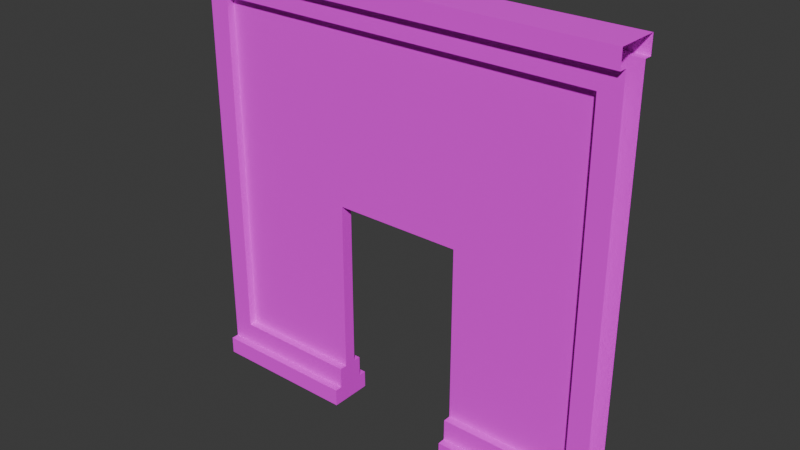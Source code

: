 # Source: WallWithDoorway.blend  (saved by Blender 4.4.32; exported with 4.5.12 LTS)
import bpy
from mathutils import Matrix  # noqa: F401  (used for matrix-valued properties, if any)

bpy.ops.wm.read_factory_settings(use_empty=True)
scene = bpy.context.scene
scene.name = 'Scene'

# ---- collections
col_wallwithdoorway = bpy.data.collections.new('WallWithDoorway'); scene.collection.children.link(col_wallwithdoorway)

# ---- images (referenced by path relative to the original .blend; pixels are not part of the script)
import os
ASSET_DIR = os.environ.get("B2B_ASSET_DIR", "")  # directory of the original .blend (textures are referenced by path, not embedded)
HERE = os.path.dirname(os.path.abspath(__file__))  # packed textures are extracted next to this script under _unpacked/

def load_image(name, relpath, width, height, colorspace="sRGB"):
    """Load a texture the original file referenced (path relative to the .blend, or extracted next to this script)."""
    p = next((c for c in (os.path.join(HERE, relpath), os.path.join(ASSET_DIR, relpath)) if relpath and os.path.exists(c)), "")
    if p:
        img = bpy.data.images.load(p, check_existing=True)
        img.name = name
    else:  # same state as the original file: an image datablock whose file is absent (Cycles renders it pink)
        img = bpy.data.images.new(name, width, height)
        img.source = "FILE"
        img.filepath = "//" + (relpath or name)
    img.colorspace_settings.name = colorspace
    return img
img_wallwithdoorway = load_image('WallWithDoorway', 'Textures/WallWithDoorway.png', 1024, 1024, 'sRGB')

# ---- materials (node trees are filled in below, after node groups)
mat_wallwithdoorway = bpy.data.materials.new('WallWithDoorway')

# ---- node groups
ng_smooth_by_angle = bpy.data.node_groups.new('Smooth by Angle', 'GeometryNodeTree')
_s = ng_smooth_by_angle.interface.new_socket(name='Mesh', in_out='OUTPUT', socket_type='NodeSocketGeometry')
_s = ng_smooth_by_angle.interface.new_socket(name='Mesh', in_out='INPUT', socket_type='NodeSocketGeometry')
_s = ng_smooth_by_angle.interface.new_socket(name='Angle', in_out='INPUT', socket_type='NodeSocketFloat')
_s.subtype = 'ANGLE'
_s.default_value = 0.5236
_s.min_value = 0.0
_s.max_value = 3.142
_s.description = 'Maximum face angle for smooth edges'
_s = ng_smooth_by_angle.interface.new_socket(name='Ignore Sharpness', in_out='INPUT', socket_type='NodeSocketBool')
_s.force_non_field = True
ng_smooth_by_angle.description = 'Set the sharpness of mesh edges based on the angle between the neighboring faces'
ng_smooth_by_angle.is_modifier = True
_N = ng_smooth_by_angle.nodes; _L = ng_smooth_by_angle.links
n0 = _N.new('GeometryNodeSetShadeSmooth'); n0.name = 'Set Shade Smooth'; n0.location = (120, -80)
n0.domain = 'EDGE'
n1 = _N.new('GeometryNodeSetShadeSmooth'); n1.name = 'Set Shade Smooth.001'; n1.location = (300, -80)
n2 = _N.new('NodeGroupOutput'); n2.name = 'Group Output'; n2.location = (480, -80)
n3 = _N.new('GeometryNodeInputMeshEdgeAngle'); n3.name = 'Edge Angle'; n3.location = (-440, -240)
n4 = _N.new('NodeGroupInput'); n4.name = 'Group Input'; n4.location = (-80, -80)
n5 = _N.new('GeometryNodeInputEdgeSmooth'); n5.name = 'Is Edge Smooth'; n5.location = (-260, -120)
n6 = _N.new('GeometryNodeInputShadeSmooth'); n6.name = 'Is Shade Smooth'; n6.location = (-440, -397)
n7 = _N.new('FunctionNodeCompare'); n7.name = 'Compare'; n7.location = (-260, -260)
n7.operation = 'LESS_EQUAL'
n7.inputs[6].default_value = (0.0, 0.0, 0.0, 0.0)
n7.inputs[7].default_value = (0.0, 0.0, 0.0, 0.0)
n8 = _N.new('FunctionNodeBooleanMath'); n8.name = 'Boolean Math.001'; n8.location = (-80, -260)
n9 = _N.new('NodeGroupInput'); n9.name = 'Group Input.001'; n9.location = (-440, -329)
n10 = _N.new('NodeGroupInput'); n10.name = 'Group Input.002'; n10.location = (-259, -189)
n11 = _N.new('FunctionNodeBooleanMath'); n11.name = 'Boolean Math'; n11.location = (-80, -149)
n11.operation = 'OR'
n12 = _N.new('FunctionNodeBooleanMath'); n12.name = 'Boolean Math.002'; n12.location = (-260, -380)
n12.operation = 'OR'
n13 = _N.new('NodeGroupInput'); n13.name = 'Group Input.003'; n13.location = (-440, -460)
_L.new(n3.outputs[0], n7.inputs[0])
_L.new(n1.outputs[0], n2.inputs[0])
_L.new(n9.outputs[1], n7.inputs[1])
_L.new(n7.outputs[0], n8.inputs[0])
_L.new(n4.outputs[0], n0.inputs[0])
_L.new(n0.outputs[0], n1.inputs[0])
_L.new(n8.outputs[0], n0.inputs[2])
_L.new(n10.outputs[2], n11.inputs[1])
_L.new(n5.outputs[0], n11.inputs[0])
_L.new(n11.outputs[0], n0.inputs[1])
_L.new(n13.outputs[2], n12.inputs[1])
_L.new(n6.outputs[0], n12.inputs[0])
_L.new(n12.outputs[0], n8.inputs[1])
n2.is_active_output = True

# ---- material node trees
mat_wallwithdoorway.use_nodes = True; mat_wallwithdoorway.node_tree.nodes.clear()
_N = mat_wallwithdoorway.node_tree.nodes; _L = mat_wallwithdoorway.node_tree.links
n0 = _N.new('ShaderNodeBsdfPrincipled'); n0.name = 'Principled BSDF'; n0.location = (10, 300)
n0.inputs[2].default_value = 1.0
n1 = _N.new('ShaderNodeOutputMaterial'); n1.name = 'Material Output'; n1.location = (300, 300)
n2 = _N.new('ShaderNodeTexImage'); n2.name = 'Image Texture'; n2.location = (-280, 280)
n2.image = img_wallwithdoorway
_L.new(n0.outputs[0], n1.inputs[0])
_L.new(n2.outputs[0], n0.inputs[0])
n1.is_active_output = True

# ---- world
world_world = bpy.data.worlds.new('World'); scene.world = world_world
world_world.use_nodes = True; world_world.node_tree.nodes.clear()
_N = world_world.node_tree.nodes; _L = world_world.node_tree.links
n0 = _N.new('ShaderNodeOutputWorld'); n0.name = 'World Output'; n0.location = (300, 300)
n1 = _N.new('ShaderNodeBackground'); n1.name = 'Background'; n1.location = (10, 300)
n1.inputs[0].default_value = (0.05088, 0.05088, 0.05088, 1.0)
_L.new(n1.outputs[0], n0.inputs[0])
n0.is_active_output = True
world_world.color = (0.05088, 0.05088, 0.05088)
world_world.sun_shadow_jitter_overblur = 0.0

# ---- meshes
me_cube_009 = bpy.data.meshes.new('Cube.009')
me_cube_009.from_pydata([(-2.5, -0.1603, 0.0), (-2.5, -0.1603, 5.0), (-2.5, 0.1603, 0.0), (-2.5, 0.1603, 5.0), (2.5, -0.1603, 0.0), (2.5, -0.1603, 5.0), (2.5, 0.1603, 0.0), (2.5, 0.1603, 5.0), (-2.25, -0.1603, 0.4558), (-2.25, -0.1603, 4.544), (-2.25, 0.1603, 4.544), (-2.25, 0.1603, 0.4558), (2.25, 0.1603, 4.544), (2.25, 0.1603, 0.4558), (2.25, -0.1603, 4.544), (2.25, -0.1603, 0.4558), (-2.5, -0.25, 4.794), (-2.5, -0.25, 5.0), (-2.5, 0.25, 0.2058), (-2.5, 0.25, 0.0), (2.5, 0.25, 0.0), (-2.5, 0.25, 5.0), (2.5, 0.25, 5.0), (2.5, 0.25, 0.2058), (2.5, -0.25, 0.2058), (2.5, -0.25, 0.0), (-2.5, -0.25, 0.0), (2.5, -0.25, 5.0), (-2.5, -0.25, 0.2058), (-2.5, 0.25, 4.794), (2.5, 0.25, 4.794), (2.5, -0.25, 4.794), (-2.5, -0.1603, 0.2058), (-2.5, -0.1603, 4.794), (-2.5, 0.1603, 4.794), (-2.5, 0.1603, 0.2058), (2.5, 0.1603, 4.794), (2.5, 0.1603, 0.2058), (2.5, -0.1603, 4.794), (2.5, -0.1603, 0.2058), (-2.25, -0.07061, 0.4558), (-2.25, -0.07061, 4.544), (2.25, -0.07061, 4.544), (2.25, -0.07061, 0.4558), (-2.25, 0.07061, 4.544), (-2.25, 0.07061, 0.4558), (2.25, 0.07061, 4.544), (2.25, 0.07061, 0.4558), (0.75, 0.1603, 0.0), (-0.75, 0.1603, 0.0), (-0.75, 0.25, 0.0), (0.75, 0.25, 0.0), (0.75, -0.1603, 0.0), (-0.75, -0.1603, 0.0), (-0.75, -0.1603, 0.4558), (0.75, -0.1603, 0.4558), (0.75, -0.07061, 0.4558), (-0.75, -0.07061, 0.4558), (-0.75, -0.25, 0.2058), (0.75, -0.25, 0.2058), (0.75, -0.25, 0.0), (-0.75, -0.25, 0.0), (0.75, 0.25, 0.2058), (-0.75, 0.25, 0.2058), (0.75, -0.1603, 0.2058), (-0.75, -0.1603, 0.2058), (-0.75, 0.1603, 0.2058), (0.75, 0.1603, 0.2058), (-0.75, 0.1603, 0.4558), (0.75, 0.1603, 0.4558), (0.75, -0.07061, 2.5), (-0.75, -0.07061, 2.5), (-0.75, 0.07061, 2.5), (-0.75, 0.07061, 0.4558), (0.75, 0.07061, 2.5), (0.75, 0.07061, 0.4558)], [], [(51, 20, 6, 48), (2, 19, 50, 49), (48, 6, 4, 52), (0, 2, 49, 53), (7, 3, 1, 5), (5, 1, 17, 27), (40, 8, 54, 57), (55, 15, 43, 56), (10, 12, 46, 44), (29, 21, 22, 30), (31, 27, 17, 16), (25, 24, 59, 60), (28, 26, 61, 58), (23, 20, 51, 62), (19, 18, 63, 50), (3, 7, 22, 21), (59, 24, 39, 64), (32, 28, 58, 65), (33, 38, 31, 16), (67, 37, 23, 62), (18, 35, 66, 63), (52, 4, 25, 60), (26, 0, 53, 61), (36, 34, 29, 30), (8, 9, 33, 32), (10, 11, 35, 34), (13, 12, 36, 37), (14, 15, 39, 38), (8, 32, 65, 54), (39, 15, 55, 64), (9, 14, 38, 33), (11, 68, 66, 35), (69, 13, 37, 67), (12, 10, 34, 36), (9, 8, 40, 41), (14, 9, 41, 42), (15, 14, 42, 43), (47, 75, 74, 46), (11, 10, 44, 45), (11, 45, 73, 68), (75, 47, 13, 69), (12, 13, 47, 46), (56, 70, 74, 75), (57, 73, 72, 71), (70, 71, 72, 74), (41, 71, 70, 42), (46, 74, 72, 44), (57, 71, 41, 40), (73, 45, 44, 72), (56, 43, 42, 70), (55, 69, 67, 64), (54, 65, 66, 68), (58, 61, 50, 63), (59, 62, 51, 60)])
me_cube_009.polygons.foreach_set('use_smooth', [1, 1, 1, 1, 1, 1, 1, 1, 1, 1, 1, 1, 1, 1, 1, 1, 1, 1, 1, 1, 1, 1, 1, 1, 1, 1, 1, 1, 1, 1, 1, 1, 1, 1, 1, 1, 1, 1, 1, 1, 1, 1, 1, 1, 0, 1, 1, 1, 1, 1, 1, 1, 1, 1])
_uv = me_cube_009.uv_layers.new(name='UVMap')
_uv.uv.foreach_set('vector', [0.9453, 0.7913, 0.9453, 0.9296, 0.9382, 0.9296, 0.9382, 0.7913, 0.04701, 0.8238, 0.0541, 0.8238, 0.0541, 0.9622, 0.04701, 0.9622, 0.9382, 0.7913, 0.9382, 0.9296, 0.9129, 0.9296, 0.9129, 0.7913, 0.02166, 0.8238, 0.04701, 0.8238, 0.04701, 0.9622, 0.02166, 0.9622, 0.7517, 0.439, 0.7517, 0.8342, 0.7263, 0.8342, 0.7263, 0.439, 0.7263, 0.439, 0.7263, 0.8342, 0.7192, 0.8342, 0.7192, 0.439, 0.6465, 0.9424, 0.6394, 0.9424, 0.6394, 0.8238, 0.6465, 0.8238, 0.5307, 0.9424, 0.5307, 0.8238, 0.5378, 0.8238, 0.5378, 0.9424, 0.8766, 0.439, 0.8766, 0.7947, 0.8695, 0.7947, 0.8695, 0.439, 0.8146, 0.4098, 0.7983, 0.4098, 0.7983, 0.01457, 0.8146, 0.01457, 0.8042, 0.8342, 0.7879, 0.8342, 0.7879, 0.439, 0.8042, 0.439, 0.1801, 0.9622, 0.1639, 0.9622, 0.1639, 0.8238, 0.1801, 0.8238, 0.2093, 0.8238, 0.2255, 0.8238, 0.2255, 0.9622, 0.2093, 0.9622, 0.2547, 0.8238, 0.2709, 0.8238, 0.2709, 0.9622, 0.2547, 0.9622, 0.3164, 0.9622, 0.3001, 0.9622, 0.3001, 0.8238, 0.3164, 0.8238, 0.7517, 0.8342, 0.7517, 0.439, 0.7588, 0.439, 0.7588, 0.8342, 0.3455, 0.9622, 0.3455, 0.8238, 0.3526, 0.8238, 0.3526, 0.9622, 0.3888, 0.9622, 0.3817, 0.9622, 0.3817, 0.8238, 0.3888, 0.8238, 0.8404, 0.439, 0.8404, 0.8342, 0.8333, 0.8342, 0.8333, 0.439, 0.418, 0.9622, 0.418, 0.8238, 0.4251, 0.8238, 0.4251, 0.9622, 0.4613, 0.9622, 0.4542, 0.9622, 0.4542, 0.8238, 0.4613, 0.8238, 0.9129, 0.7913, 0.9129, 0.9296, 0.9058, 0.9296, 0.9058, 0.7913, 0.01457, 0.8238, 0.02166, 0.8238, 0.02166, 0.9622, 0.01457, 0.9622, 0.8437, 0.4098, 0.8437, 0.01457, 0.8508, 0.01457, 0.8508, 0.4098, 0.3575, 0.03433, 0.03433, 0.03433, 0.01457, 0.01457, 0.3773, 0.01457, 0.4262, 0.3901, 0.7494, 0.3901, 0.7691, 0.4098, 0.4064, 0.4098, 0.7494, 0.03433, 0.4262, 0.03433, 0.4064, 0.01457, 0.7691, 0.01457, 0.03433, 0.3901, 0.3575, 0.3901, 0.3773, 0.4098, 0.01457, 0.4098, 0.3575, 0.03433, 0.3773, 0.01457, 0.3773, 0.1529, 0.3575, 0.1529, 0.3773, 0.4098, 0.3575, 0.3901, 0.3575, 0.2715, 0.3773, 0.2715, 0.03433, 0.03433, 0.03433, 0.3901, 0.01457, 0.4098, 0.01457, 0.01457, 0.7494, 0.3901, 0.7494, 0.2715, 0.7691, 0.2715, 0.7691, 0.4098, 0.7494, 0.1529, 0.7494, 0.03433, 0.7691, 0.01457, 0.7691, 0.1529, 0.4262, 0.03433, 0.4262, 0.3901, 0.4064, 0.4098, 0.4064, 0.01457, 0.9129, 0.439, 0.9129, 0.7622, 0.9058, 0.7622, 0.9058, 0.439, 0.8799, 0.3703, 0.8799, 0.01457, 0.887, 0.01457, 0.887, 0.3703, 0.9162, 0.3378, 0.9162, 0.01457, 0.9233, 0.01457, 0.9233, 0.3378, 0.3378, 0.439, 0.3378, 0.5575, 0.1762, 0.5575, 0.01457, 0.439, 0.942, 0.7622, 0.942, 0.439, 0.9491, 0.439, 0.9491, 0.7622, 0.5741, 0.9424, 0.567, 0.9424, 0.567, 0.8238, 0.5741, 0.8238, 0.6032, 0.9424, 0.6032, 0.8238, 0.6103, 0.8238, 0.6103, 0.9424, 0.9595, 0.01457, 0.9595, 0.3378, 0.9524, 0.3378, 0.9524, 0.01457, 0.08324, 0.9854, 0.08324, 0.8238, 0.0944, 0.8238, 0.0944, 0.9854, 0.1347, 0.9854, 0.1235, 0.9854, 0.1235, 0.8238, 0.1347, 0.8238, 0.4904, 0.9424, 0.4904, 0.8238, 0.5016, 0.8238, 0.5016, 0.9424, 0.3669, 0.439, 0.5285, 0.5575, 0.5285, 0.6761, 0.3669, 0.7947, 0.01457, 0.439, 0.1762, 0.5575, 0.1762, 0.6761, 0.01457, 0.7947, 0.6901, 0.5575, 0.5285, 0.5575, 0.3669, 0.439, 0.6901, 0.439, 0.3378, 0.6761, 0.3378, 0.7947, 0.01457, 0.7947, 0.1762, 0.6761, 0.6901, 0.6761, 0.6901, 0.7947, 0.3669, 0.7947, 0.5285, 0.6761, 0.8101, 0.8887, 0.8101, 0.8634, 0.8298, 0.8634, 0.8298, 0.8887, 0.9162, 0.3669, 0.9359, 0.3669, 0.9359, 0.3922, 0.9162, 0.3922, 0.7192, 0.8634, 0.7355, 0.8634, 0.7355, 0.9029, 0.7192, 0.9029, 0.7646, 0.9029, 0.7646, 0.8634, 0.7809, 0.8634, 0.7809, 0.9029])
me_cube_009.materials.append(mat_wallwithdoorway)
me_cube_009.use_paint_bone_selection = False
me_cube_009.use_paint_mask = True
me_cube_009.update()

# ---- objects
ob_wallwithdoorway = bpy.data.objects.new('WallWithDoorway', me_cube_009)

# ---- transforms, parenting, visibility, modifiers, constraints
ob_wallwithdoorway.location = (0.0, 0.0, 0.0)
_m = ob_wallwithdoorway.modifiers.new('Smooth by Angle', 'NODES')
_m.node_group = ng_smooth_by_angle
_m.use_pin_to_last = True
_m.show_group_selector = False

# ---- collection membership
col_wallwithdoorway.objects.link(ob_wallwithdoorway)

# ---- scene / render settings (as saved in the file)
scene.frame_start = 1; scene.frame_end = 250; scene.frame_set(1)
scene.render.engine = 'BLENDER_EEVEE_NEXT'
bpy.context.view_layer.update()

# ---- added for rendering (the .blend has no active camera and no usable light): camera, sun
cam_auto = bpy.data.cameras.new('AutoCamera')
cam_auto.lens = 50.0
cam_auto.sensor_width = 36.0
cam_auto.clip_end = 1000.0
ob_auto_camera = bpy.data.objects.new('AutoCamera', cam_auto)
scene.collection.objects.link(ob_auto_camera)
ob_auto_camera.location = (6.55866, -7.87039, 7.74693)
ob_auto_camera.rotation_euler = (1.09748, -7.21219e-08, 0.694738)
scene.camera = ob_auto_camera
light_auto_sun = bpy.data.lights.new('AutoSun', 'SUN')
light_auto_sun.energy = 3.0
light_auto_sun.angle = 0.0523599
ob_auto_sun = bpy.data.objects.new('AutoSun', light_auto_sun)
scene.collection.objects.link(ob_auto_sun)
ob_auto_sun.rotation_euler = (0.872665, 0.174533, 0.523599)
bpy.context.view_layer.update()
